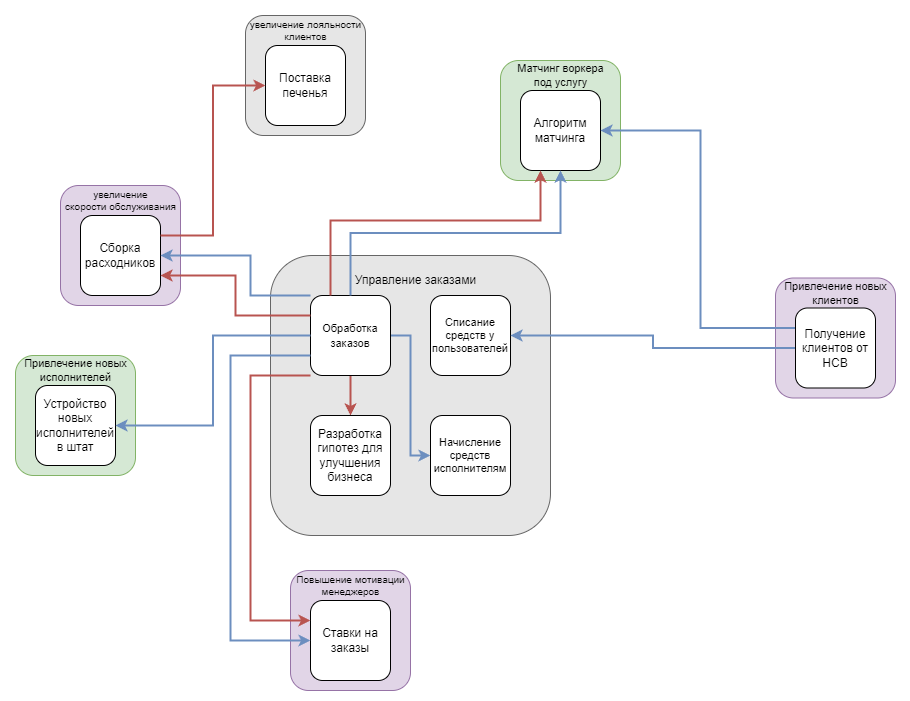

The diagram above was exported from draw.io. Its source (the exported page's mxGraphModel, read from the mxfile embedded in the PNG):
<mxGraphModel dx="1434" dy="1671" grid="1" gridSize="10" guides="1" tooltips="1" connect="1" arrows="1" fold="1" page="1" pageScale="1" pageWidth="1169" pageHeight="827" math="0" shadow="0">
  <root>
    <mxCell id="0" />
    <mxCell id="1" parent="0" />
    <mxCell id="KOd4zk1bxHOUvbGizJSH-9" value="" style="rounded=1;whiteSpace=wrap;html=1;fillColor=light-dark(#e6e6e6, #1a1a1a);strokeColor=#666666;fontColor=#333333;" parent="1" vertex="1">
      <mxGeometry x="440" y="165" width="280" height="280" as="geometry" />
    </mxCell>
    <mxCell id="3Ri1xk0whOU93GiIezh3-7" style="edgeStyle=orthogonalEdgeStyle;rounded=0;orthogonalLoop=1;jettySize=auto;html=1;fillColor=#f8cecc;strokeColor=#b85450;strokeWidth=2;" parent="1" source="KOd4zk1bxHOUvbGizJSH-2" target="KOd4zk1bxHOUvbGizJSH-5" edge="1">
      <mxGeometry relative="1" as="geometry" />
    </mxCell>
    <mxCell id="HG4AQly4a6IAlRrZUWF0-6" style="edgeStyle=orthogonalEdgeStyle;rounded=0;orthogonalLoop=1;jettySize=auto;html=1;entryX=0;entryY=0.5;entryDx=0;entryDy=0;strokeColor=#6c8ebf;strokeWidth=2;align=center;verticalAlign=middle;fontFamily=Helvetica;fontSize=11;fontColor=default;labelBackgroundColor=default;endArrow=classic;fillColor=#dae8fc;" edge="1" parent="1" source="KOd4zk1bxHOUvbGizJSH-2" target="KOd4zk1bxHOUvbGizJSH-8">
      <mxGeometry relative="1" as="geometry" />
    </mxCell>
    <mxCell id="KOd4zk1bxHOUvbGizJSH-2" value="&lt;span style=&quot;font-size: 11px;&quot;&gt;Обработка заказов&lt;/span&gt;" style="whiteSpace=wrap;html=1;aspect=fixed;rounded=1;strokeColor=default;align=center;verticalAlign=middle;fontFamily=Helvetica;fontSize=12;fontColor=default;fillColor=default;" parent="1" vertex="1">
      <mxGeometry x="480" y="205" width="80" height="80" as="geometry" />
    </mxCell>
    <mxCell id="KOd4zk1bxHOUvbGizJSH-4" value="Списание средств у пользователей" style="whiteSpace=wrap;html=1;aspect=fixed;rounded=1;strokeColor=default;align=center;verticalAlign=middle;fontFamily=Helvetica;fontSize=11;fontColor=default;fillColor=default;" parent="1" vertex="1">
      <mxGeometry x="600" y="205" width="80" height="80" as="geometry" />
    </mxCell>
    <mxCell id="KOd4zk1bxHOUvbGizJSH-8" value="Начисление средств исполнителям" style="whiteSpace=wrap;html=1;aspect=fixed;rounded=1;strokeColor=default;align=center;verticalAlign=middle;fontFamily=Helvetica;fontSize=11;fontColor=default;fillColor=default;" parent="1" vertex="1">
      <mxGeometry x="600" y="325" width="80" height="80" as="geometry" />
    </mxCell>
    <mxCell id="KOd4zk1bxHOUvbGizJSH-10" value="Управление заказами" style="text;html=1;align=center;verticalAlign=middle;resizable=0;points=[];autosize=1;strokeColor=none;fillColor=none;" parent="1" vertex="1">
      <mxGeometry x="515" y="175" width="140" height="30" as="geometry" />
    </mxCell>
    <mxCell id="KOd4zk1bxHOUvbGizJSH-11" value="" style="rounded=1;whiteSpace=wrap;html=1;fillColor=#e1d5e7;strokeColor=#9673a6;" parent="1" vertex="1">
      <mxGeometry x="230" y="95" width="120" height="120" as="geometry" />
    </mxCell>
    <mxCell id="KOd4zk1bxHOUvbGizJSH-3" value="Сборка расходников" style="whiteSpace=wrap;html=1;aspect=fixed;rounded=1;strokeColor=default;align=center;verticalAlign=middle;fontFamily=Helvetica;fontSize=12;fontColor=default;fillColor=default;" parent="1" vertex="1">
      <mxGeometry x="250" y="125" width="80" height="80" as="geometry" />
    </mxCell>
    <mxCell id="KOd4zk1bxHOUvbGizJSH-12" value="увеличение&lt;div&gt;скорости обслуживания&lt;/div&gt;" style="text;html=1;align=center;verticalAlign=middle;resizable=0;points=[];autosize=1;strokeColor=none;fillColor=none;fontSize=10;" parent="1" vertex="1">
      <mxGeometry x="225" y="90" width="130" height="40" as="geometry" />
    </mxCell>
    <mxCell id="KOd4zk1bxHOUvbGizJSH-15" value="" style="rounded=1;whiteSpace=wrap;html=1;fillColor=#d5e8d4;strokeColor=#82b366;" parent="1" vertex="1">
      <mxGeometry x="670" y="-30" width="120" height="120" as="geometry" />
    </mxCell>
    <mxCell id="KOd4zk1bxHOUvbGizJSH-16" value="Матчинг воркера&lt;div&gt;под услугу&lt;/div&gt;" style="text;html=1;align=center;verticalAlign=middle;resizable=0;points=[];autosize=1;strokeColor=none;fillColor=none;fontSize=11;" parent="1" vertex="1">
      <mxGeometry x="675" y="-35" width="110" height="40" as="geometry" />
    </mxCell>
    <mxCell id="KOd4zk1bxHOUvbGizJSH-17" value="" style="rounded=1;whiteSpace=wrap;html=1;fillColor=#d5e8d4;strokeColor=#82b366;" parent="1" vertex="1">
      <mxGeometry x="185" y="265" width="120" height="120" as="geometry" />
    </mxCell>
    <mxCell id="KOd4zk1bxHOUvbGizJSH-18" value="Привлечение новых&lt;div&gt;исполнителей&lt;/div&gt;" style="text;html=1;align=center;verticalAlign=middle;resizable=0;points=[];autosize=1;strokeColor=none;fillColor=none;fontSize=11;" parent="1" vertex="1">
      <mxGeometry x="180" y="260" width="130" height="40" as="geometry" />
    </mxCell>
    <mxCell id="KOd4zk1bxHOUvbGizJSH-19" value="" style="rounded=1;whiteSpace=wrap;html=1;fillColor=#e1d5e7;strokeColor=#9673a6;" parent="1" vertex="1">
      <mxGeometry x="460" y="480" width="120" height="120" as="geometry" />
    </mxCell>
    <mxCell id="KOd4zk1bxHOUvbGizJSH-20" value="Повышение мотивации&lt;div&gt;менеджеров&lt;/div&gt;" style="text;html=1;align=center;verticalAlign=middle;resizable=0;points=[];autosize=1;strokeColor=none;fillColor=none;fontSize=10;" parent="1" vertex="1">
      <mxGeometry x="455" y="475" width="130" height="40" as="geometry" />
    </mxCell>
    <mxCell id="KOd4zk1bxHOUvbGizJSH-5" value="Р&lt;span style=&quot;background-color: transparent; color: light-dark(rgb(0, 0, 0), rgb(255, 255, 255));&quot;&gt;азработка гипотез для улучшения бизнеса&lt;/span&gt;" style="whiteSpace=wrap;html=1;aspect=fixed;rounded=1;strokeColor=default;align=center;verticalAlign=middle;fontFamily=Helvetica;fontSize=12;fontColor=default;fillColor=default;" parent="1" vertex="1">
      <mxGeometry x="480" y="325" width="80" height="80" as="geometry" />
    </mxCell>
    <mxCell id="KOd4zk1bxHOUvbGizJSH-21" value="Алгоритм матчинга" style="whiteSpace=wrap;html=1;aspect=fixed;rounded=1;strokeColor=default;align=center;verticalAlign=middle;fontFamily=Helvetica;fontSize=12;fontColor=default;fillColor=default;" parent="1" vertex="1">
      <mxGeometry x="690" width="80" height="80" as="geometry" />
    </mxCell>
    <mxCell id="KOd4zk1bxHOUvbGizJSH-1" value="Устройство новых исполнителей в штат" style="whiteSpace=wrap;html=1;aspect=fixed;rounded=1;" parent="1" vertex="1">
      <mxGeometry x="205" y="295" width="80" height="80" as="geometry" />
    </mxCell>
    <mxCell id="KOd4zk1bxHOUvbGizJSH-7" value="Ставки на заказы" style="whiteSpace=wrap;html=1;aspect=fixed;rounded=1;" parent="1" vertex="1">
      <mxGeometry x="480" y="510" width="80" height="80" as="geometry" />
    </mxCell>
    <mxCell id="zf6uA2M3LzU_gdplKOVO-1" value="" style="rounded=1;whiteSpace=wrap;html=1;fillColor=#E6E6E6;strokeColor=#666666;fontColor=#333333;" parent="1" vertex="1">
      <mxGeometry x="415" y="-75" width="120" height="120" as="geometry" />
    </mxCell>
    <mxCell id="zf6uA2M3LzU_gdplKOVO-2" value="Поставка печенья" style="whiteSpace=wrap;html=1;aspect=fixed;rounded=1;strokeColor=default;align=center;verticalAlign=middle;fontFamily=Helvetica;fontSize=12;fontColor=default;fillColor=default;" parent="1" vertex="1">
      <mxGeometry x="435" y="-45" width="80" height="80" as="geometry" />
    </mxCell>
    <mxCell id="zf6uA2M3LzU_gdplKOVO-3" value="увеличение лояльности&lt;div&gt;клиентов&lt;/div&gt;" style="text;html=1;align=center;verticalAlign=middle;resizable=0;points=[];autosize=1;strokeColor=none;fillColor=none;fontSize=10;" parent="1" vertex="1">
      <mxGeometry x="410" y="-80" width="130" height="40" as="geometry" />
    </mxCell>
    <mxCell id="3Ri1xk0whOU93GiIezh3-1" value="" style="rounded=1;whiteSpace=wrap;html=1;fillColor=#e1d5e7;strokeColor=#9673a6;" parent="1" vertex="1">
      <mxGeometry x="945" y="187.5" width="120" height="120" as="geometry" />
    </mxCell>
    <mxCell id="3Ri1xk0whOU93GiIezh3-2" value="Привлечение новых&lt;div&gt;клиентов&lt;/div&gt;" style="text;html=1;align=center;verticalAlign=middle;resizable=0;points=[];autosize=1;strokeColor=none;fillColor=none;fontSize=11;" parent="1" vertex="1">
      <mxGeometry x="940" y="182.5" width="130" height="40" as="geometry" />
    </mxCell>
    <mxCell id="HG4AQly4a6IAlRrZUWF0-2" style="edgeStyle=orthogonalEdgeStyle;rounded=0;orthogonalLoop=1;jettySize=auto;html=1;entryX=1;entryY=0.5;entryDx=0;entryDy=0;fillColor=#dae8fc;strokeColor=#6c8ebf;strokeWidth=2;" edge="1" parent="1" source="3Ri1xk0whOU93GiIezh3-3" target="KOd4zk1bxHOUvbGizJSH-4">
      <mxGeometry relative="1" as="geometry" />
    </mxCell>
    <mxCell id="HG4AQly4a6IAlRrZUWF0-3" style="edgeStyle=orthogonalEdgeStyle;rounded=0;orthogonalLoop=1;jettySize=auto;html=1;entryX=1;entryY=0.5;entryDx=0;entryDy=0;strokeColor=#6c8ebf;strokeWidth=2;align=center;verticalAlign=middle;fontFamily=Helvetica;fontSize=11;fontColor=default;labelBackgroundColor=default;endArrow=classic;fillColor=#dae8fc;exitX=0;exitY=0.25;exitDx=0;exitDy=0;" edge="1" parent="1" source="3Ri1xk0whOU93GiIezh3-3" target="KOd4zk1bxHOUvbGizJSH-21">
      <mxGeometry relative="1" as="geometry">
        <Array as="points">
          <mxPoint x="870" y="238" />
          <mxPoint x="870" y="40" />
        </Array>
      </mxGeometry>
    </mxCell>
    <mxCell id="3Ri1xk0whOU93GiIezh3-3" value="Получение клиентов от HCB" style="whiteSpace=wrap;html=1;aspect=fixed;rounded=1;" parent="1" vertex="1">
      <mxGeometry x="965" y="217.5" width="80" height="80" as="geometry" />
    </mxCell>
    <mxCell id="3Ri1xk0whOU93GiIezh3-5" style="edgeStyle=orthogonalEdgeStyle;rounded=0;orthogonalLoop=1;jettySize=auto;html=1;exitX=0;exitY=0.25;exitDx=0;exitDy=0;fillColor=#f8cecc;strokeColor=#b85450;strokeWidth=2;entryX=1;entryY=0.75;entryDx=0;entryDy=0;" parent="1" source="KOd4zk1bxHOUvbGizJSH-2" target="KOd4zk1bxHOUvbGizJSH-3" edge="1">
      <mxGeometry relative="1" as="geometry" />
    </mxCell>
    <mxCell id="3Ri1xk0whOU93GiIezh3-6" style="edgeStyle=orthogonalEdgeStyle;rounded=0;orthogonalLoop=1;jettySize=auto;html=1;entryX=0;entryY=0.5;entryDx=0;entryDy=0;exitX=1;exitY=0.25;exitDx=0;exitDy=0;fillColor=#f8cecc;strokeColor=#b85450;strokeWidth=2;" parent="1" source="KOd4zk1bxHOUvbGizJSH-3" target="zf6uA2M3LzU_gdplKOVO-2" edge="1">
      <mxGeometry relative="1" as="geometry" />
    </mxCell>
    <mxCell id="3Ri1xk0whOU93GiIezh3-8" style="edgeStyle=orthogonalEdgeStyle;rounded=0;orthogonalLoop=1;jettySize=auto;html=1;exitX=0.25;exitY=0;exitDx=0;exitDy=0;fillColor=#f8cecc;strokeColor=#b85450;strokeWidth=2;" parent="1" source="KOd4zk1bxHOUvbGizJSH-2" edge="1">
      <mxGeometry relative="1" as="geometry">
        <Array as="points">
          <mxPoint x="500" y="130" />
          <mxPoint x="710" y="130" />
          <mxPoint x="710" y="80" />
        </Array>
        <mxPoint x="710" y="80" as="targetPoint" />
      </mxGeometry>
    </mxCell>
    <mxCell id="3Ri1xk0whOU93GiIezh3-9" style="edgeStyle=orthogonalEdgeStyle;rounded=0;orthogonalLoop=1;jettySize=auto;html=1;entryX=0;entryY=0.25;entryDx=0;entryDy=0;exitX=0;exitY=1;exitDx=0;exitDy=0;fillColor=#f8cecc;strokeColor=#b85450;strokeWidth=2;" parent="1" source="KOd4zk1bxHOUvbGizJSH-2" target="KOd4zk1bxHOUvbGizJSH-7" edge="1">
      <mxGeometry relative="1" as="geometry">
        <Array as="points">
          <mxPoint x="420" y="285" />
          <mxPoint x="420" y="530" />
        </Array>
      </mxGeometry>
    </mxCell>
    <mxCell id="HG4AQly4a6IAlRrZUWF0-4" style="edgeStyle=orthogonalEdgeStyle;rounded=0;orthogonalLoop=1;jettySize=auto;html=1;entryX=0;entryY=0.5;entryDx=0;entryDy=0;strokeColor=#6c8ebf;strokeWidth=2;align=center;verticalAlign=middle;fontFamily=Helvetica;fontSize=11;fontColor=default;labelBackgroundColor=default;endArrow=classic;fillColor=#dae8fc;exitX=0;exitY=0.75;exitDx=0;exitDy=0;" edge="1" parent="1" source="KOd4zk1bxHOUvbGizJSH-2" target="KOd4zk1bxHOUvbGizJSH-7">
      <mxGeometry relative="1" as="geometry">
        <Array as="points">
          <mxPoint x="400" y="265" />
          <mxPoint x="400" y="550" />
        </Array>
      </mxGeometry>
    </mxCell>
    <mxCell id="HG4AQly4a6IAlRrZUWF0-5" style="edgeStyle=orthogonalEdgeStyle;rounded=0;orthogonalLoop=1;jettySize=auto;html=1;entryX=1;entryY=0.5;entryDx=0;entryDy=0;strokeColor=#6c8ebf;strokeWidth=2;align=center;verticalAlign=middle;fontFamily=Helvetica;fontSize=11;fontColor=default;labelBackgroundColor=default;endArrow=classic;fillColor=#dae8fc;" edge="1" parent="1" source="KOd4zk1bxHOUvbGizJSH-2" target="KOd4zk1bxHOUvbGizJSH-1">
      <mxGeometry relative="1" as="geometry" />
    </mxCell>
    <mxCell id="HG4AQly4a6IAlRrZUWF0-7" style="edgeStyle=orthogonalEdgeStyle;rounded=0;orthogonalLoop=1;jettySize=auto;html=1;exitX=0.5;exitY=0;exitDx=0;exitDy=0;entryX=0.5;entryY=1;entryDx=0;entryDy=0;strokeColor=#6c8ebf;strokeWidth=2;align=center;verticalAlign=middle;fontFamily=Helvetica;fontSize=11;fontColor=default;labelBackgroundColor=default;endArrow=classic;fillColor=#dae8fc;" edge="1" parent="1" source="KOd4zk1bxHOUvbGizJSH-2" target="KOd4zk1bxHOUvbGizJSH-21">
      <mxGeometry relative="1" as="geometry" />
    </mxCell>
    <mxCell id="HG4AQly4a6IAlRrZUWF0-8" style="edgeStyle=orthogonalEdgeStyle;rounded=0;orthogonalLoop=1;jettySize=auto;html=1;entryX=1;entryY=0.5;entryDx=0;entryDy=0;exitX=0;exitY=0;exitDx=0;exitDy=0;strokeColor=#6c8ebf;strokeWidth=2;align=center;verticalAlign=middle;fontFamily=Helvetica;fontSize=11;fontColor=default;labelBackgroundColor=default;endArrow=classic;fillColor=#dae8fc;" edge="1" parent="1" source="KOd4zk1bxHOUvbGizJSH-2" target="KOd4zk1bxHOUvbGizJSH-3">
      <mxGeometry relative="1" as="geometry">
        <Array as="points">
          <mxPoint x="420" y="205" />
          <mxPoint x="420" y="165" />
        </Array>
      </mxGeometry>
    </mxCell>
  </root>
</mxGraphModel>